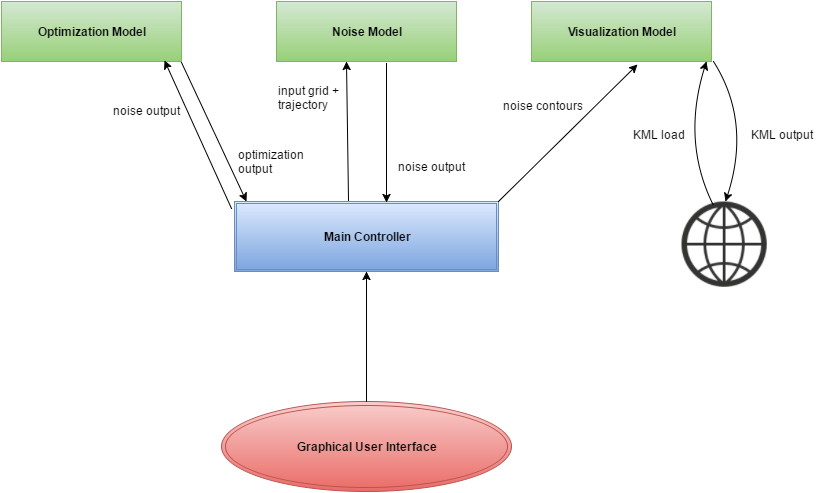

The diagram above was exported from draw.io. Its source (the exported page's mxGraphModel, read from the mxfile embedded in the PNG):
<mxGraphModel dx="1434" dy="746" grid="1" gridSize="10" guides="1" tooltips="1" connect="1" arrows="1" fold="1" page="1" pageScale="1" pageWidth="826" pageHeight="1169" background="#ffffff" math="0" shadow="0">
  <root>
    <mxCell id="0" />
    <mxCell id="1" parent="0" />
    <mxCell id="72303b40c29bce71-1" value="&lt;b&gt;Graphical User Interface&lt;/b&gt;" style="ellipse;shape=doubleEllipse;whiteSpace=wrap;html=1;plain-red" vertex="1" parent="1">
      <mxGeometry x="290" y="540" width="290" height="90" as="geometry" />
    </mxCell>
    <mxCell id="72303b40c29bce71-2" value="&lt;b&gt;Optimization Model&lt;/b&gt;" style="whiteSpace=wrap;html=1;plain-green" vertex="1" parent="1">
      <mxGeometry x="70" y="140" width="180" height="60" as="geometry" />
    </mxCell>
    <mxCell id="72303b40c29bce71-3" value="&lt;b&gt;Noise Model&lt;/b&gt;" style="whiteSpace=wrap;html=1;plain-green" vertex="1" parent="1">
      <mxGeometry x="345" y="140" width="180" height="60" as="geometry" />
    </mxCell>
    <mxCell id="72303b40c29bce71-4" value="&lt;b&gt;Visualization Model&lt;/b&gt;" style="whiteSpace=wrap;html=1;plain-green" vertex="1" parent="1">
      <mxGeometry x="600" y="140" width="180" height="60" as="geometry" />
    </mxCell>
    <mxCell id="72303b40c29bce71-9" value="&lt;b&gt;Main Controller&lt;/b&gt;" style="shape=ext;double=1;whiteSpace=wrap;html=1;plain-blue" vertex="1" parent="1">
      <mxGeometry x="303" y="340" width="264" height="70" as="geometry" />
    </mxCell>
    <mxCell id="ad642316b59dce5-2" value="" style="endArrow=classic;html=1;entryX=0.906;entryY=0.983;entryPerimeter=0;" edge="1" parent="1" target="72303b40c29bce71-2">
      <mxGeometry width="50" height="50" relative="1" as="geometry">
        <mxPoint x="300" y="347" as="sourcePoint" />
        <mxPoint x="229" y="204" as="targetPoint" />
      </mxGeometry>
    </mxCell>
    <mxCell id="ad642316b59dce5-3" value="" style="endArrow=classic;html=1;entryX=0.589;entryY=1.05;entryPerimeter=0;" edge="1" parent="1" target="72303b40c29bce71-4">
      <mxGeometry width="50" height="50" relative="1" as="geometry">
        <mxPoint x="567" y="340" as="sourcePoint" />
        <mxPoint x="617" y="290" as="targetPoint" />
      </mxGeometry>
    </mxCell>
    <mxCell id="ad642316b59dce5-4" value="" style="endArrow=classic;html=1;exitX=0.432;exitY=-0.014;exitPerimeter=0;" edge="1" parent="1" source="72303b40c29bce71-9">
      <mxGeometry width="50" height="50" relative="1" as="geometry">
        <mxPoint x="380" y="330" as="sourcePoint" />
        <mxPoint x="415" y="200" as="targetPoint" />
      </mxGeometry>
    </mxCell>
    <mxCell id="ad642316b59dce5-5" value="" style="endArrow=classic;html=1;entryX=0.576;entryY=0.014;entryPerimeter=0;" edge="1" parent="1" target="72303b40c29bce71-9">
      <mxGeometry width="50" height="50" relative="1" as="geometry">
        <mxPoint x="455" y="202" as="sourcePoint" />
        <mxPoint x="500" y="240" as="targetPoint" />
      </mxGeometry>
    </mxCell>
    <mxCell id="ad642316b59dce5-6" value="" style="endArrow=classic;html=1;entryX=0.5;entryY=1;exitX=0.5;exitY=0;" edge="1" parent="1" source="72303b40c29bce71-1" target="72303b40c29bce71-9">
      <mxGeometry width="50" height="50" relative="1" as="geometry">
        <mxPoint x="420" y="530" as="sourcePoint" />
        <mxPoint x="470" y="480" as="targetPoint" />
      </mxGeometry>
    </mxCell>
    <mxCell id="ad642316b59dce5-7" value="" style="endArrow=classic;html=1;exitX=1;exitY=1.017;exitPerimeter=0;" edge="1" parent="1" source="72303b40c29bce71-2">
      <mxGeometry width="50" height="50" relative="1" as="geometry">
        <mxPoint x="230" y="200" as="sourcePoint" />
        <mxPoint x="315" y="340" as="targetPoint" />
      </mxGeometry>
    </mxCell>
    <mxCell id="ad642316b59dce5-9" value="" style="shape=image;html=1;verticalAlign=top;verticalLabelPosition=bottom;labelBackgroundColor=#ffffff;imageAspect=0;aspect=fixed;image=https://cdn3.iconfinder.com/data/icons/linecons-free-vector-icons-pack/32/world-128.png" vertex="1" parent="1">
      <mxGeometry x="750" y="340" width="88" height="88" as="geometry" />
    </mxCell>
    <mxCell id="ad642316b59dce5-11" value="" style="endArrow=classic;html=1;entryX=0.5;entryY=0;curved=1;" edge="1" parent="1" target="ad642316b59dce5-9">
      <mxGeometry width="50" height="50" relative="1" as="geometry">
        <mxPoint x="782" y="200" as="sourcePoint" />
        <mxPoint x="880" y="220" as="targetPoint" />
        <Array as="points">
          <mxPoint x="820" y="260" />
        </Array>
      </mxGeometry>
    </mxCell>
    <mxCell id="ad642316b59dce5-12" value="" style="endArrow=classic;html=1;entryX=0.944;entryY=1;entryPerimeter=0;exitX=0.25;exitY=0;curved=1;strokeColor=none;" edge="1" parent="1" source="ad642316b59dce5-9" target="72303b40c29bce71-4">
      <mxGeometry width="50" height="50" relative="1" as="geometry">
        <mxPoint x="750" y="240" as="sourcePoint" />
        <mxPoint x="800" y="190" as="targetPoint" />
        <Array as="points">
          <mxPoint x="750" y="270" />
        </Array>
      </mxGeometry>
    </mxCell>
    <mxCell id="ad642316b59dce5-13" value="" style="endArrow=classic;html=1;exitX=0.364;exitY=0.045;exitPerimeter=0;curved=1;" edge="1" parent="1" source="ad642316b59dce5-9">
      <mxGeometry width="50" height="50" relative="1" as="geometry">
        <mxPoint x="750" y="310" as="sourcePoint" />
        <mxPoint x="775" y="200" as="targetPoint" />
        <Array as="points">
          <mxPoint x="750" y="280" />
        </Array>
      </mxGeometry>
    </mxCell>
    <mxCell id="ad642316b59dce5-14" value="KML output&lt;div&gt;&lt;br&gt;&lt;/div&gt;" style="text;html=1;resizable=0;points=[];autosize=1;align=left;verticalAlign=top;spacingTop=-4;" vertex="1" parent="1">
      <mxGeometry x="818" y="264" width="80" height="30" as="geometry" />
    </mxCell>
    <mxCell id="ad642316b59dce5-15" value="KML load" style="text;html=1;resizable=0;points=[];autosize=1;align=left;verticalAlign=top;spacingTop=-4;" vertex="1" parent="1">
      <mxGeometry x="700" y="264" width="70" height="20" as="geometry" />
    </mxCell>
    <mxCell id="ad642316b59dce5-17" value="input grid +&amp;nbsp;&lt;div&gt;trajectory&lt;/div&gt;" style="text;html=1;resizable=0;points=[];autosize=1;align=left;verticalAlign=top;spacingTop=-4;" vertex="1" parent="1">
      <mxGeometry x="345" y="220" width="80" height="30" as="geometry" />
    </mxCell>
    <mxCell id="ad642316b59dce5-21" value="optimization&amp;nbsp;&lt;div&gt;output&lt;/div&gt;" style="text;html=1;resizable=0;points=[];autosize=1;align=left;verticalAlign=top;spacingTop=-4;" vertex="1" parent="1">
      <mxGeometry x="305" y="284" width="80" height="30" as="geometry" />
    </mxCell>
    <mxCell id="ad642316b59dce5-28" value="noise output" style="text;html=1;resizable=0;points=[];autosize=1;align=left;verticalAlign=top;spacingTop=-4;" vertex="1" parent="1">
      <mxGeometry x="180" y="240" width="80" height="20" as="geometry" />
    </mxCell>
    <mxCell id="ad642316b59dce5-29" value="noise output" style="text;html=1;resizable=0;points=[];autosize=1;align=left;verticalAlign=top;spacingTop=-4;" vertex="1" parent="1">
      <mxGeometry x="465" y="296" width="80" height="20" as="geometry" />
    </mxCell>
    <mxCell id="ad642316b59dce5-30" value="noise contours" style="text;html=1;resizable=0;points=[];autosize=1;align=left;verticalAlign=top;spacingTop=-4;" vertex="1" parent="1">
      <mxGeometry x="570" y="235" width="100" height="20" as="geometry" />
    </mxCell>
  </root>
</mxGraphModel>